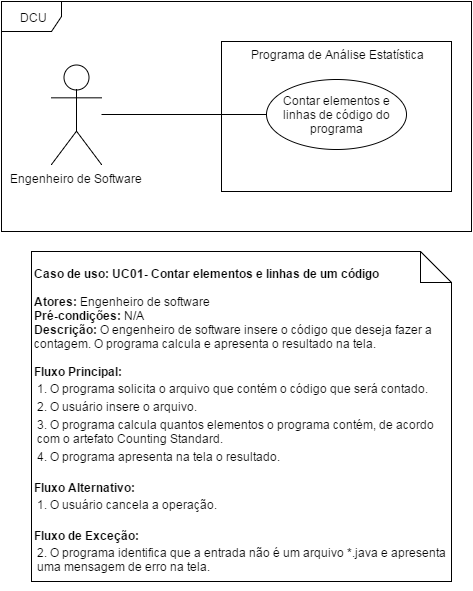

The diagram above was exported from draw.io. Its source (the exported page's mxGraphModel, read from the mxfile embedded in the PNG):
<mxGraphModel dx="1430" dy="959" grid="1" gridSize="10" guides="1" tooltips="1" connect="1" arrows="1" fold="1" page="1" pageScale="1" pageWidth="826" pageHeight="1169" background="#ffffff" math="0" shadow="0">
  <root>
    <mxCell id="0" />
    <mxCell id="1" parent="0" />
    <mxCell id="5eb43cd948dde734-7" value="" style="whiteSpace=wrap;html=1;" parent="1" vertex="1">
      <mxGeometry x="330" y="180" width="230" height="150" as="geometry" />
    </mxCell>
    <mxCell id="5eb43cd948dde734-9" style="edgeStyle=orthogonalEdgeStyle;rounded=0;html=1;jettySize=auto;orthogonalLoop=1;endArrow=none;endFill=0;" parent="1" target="5eb43cd948dde734-2" edge="1">
      <mxGeometry relative="1" as="geometry">
        <mxPoint x="210" y="253" as="sourcePoint" />
      </mxGeometry>
    </mxCell>
    <mxCell id="5eb43cd948dde734-1" value="Engenheiro de Software" style="shape=umlActor;verticalLabelPosition=bottom;labelBackgroundColor=#ffffff;verticalAlign=top;html=1;" parent="1" vertex="1">
      <mxGeometry x="160" y="203" width="50" height="100" as="geometry" />
    </mxCell>
    <mxCell id="5eb43cd948dde734-2" value="Contar elementos e linhas de código do programa" style="ellipse;whiteSpace=wrap;html=1;" parent="1" vertex="1">
      <mxGeometry x="375" y="218" width="140" height="70" as="geometry" />
    </mxCell>
    <mxCell id="5eb43cd948dde734-4" value="DCU" style="shape=umlFrame;whiteSpace=wrap;html=1;" parent="1" vertex="1">
      <mxGeometry x="110" y="140" width="470" height="230" as="geometry" />
    </mxCell>
    <mxCell id="5eb43cd948dde734-12" value="&lt;div&gt;&lt;b&gt;&lt;br&gt;&lt;/b&gt;&lt;/div&gt;&lt;b&gt;Caso de uso: UC01- Contar elementos e linhas de um código&lt;/b&gt;&lt;div&gt;&lt;b&gt;&lt;br&gt;&lt;/b&gt;&lt;div&gt;&lt;b&gt;Atores:&lt;/b&gt; Engenheiro de software&lt;/div&gt;&lt;div&gt;&lt;b&gt;Pré-condições: &lt;/b&gt;N/A&lt;/div&gt;&lt;div&gt;&lt;b&gt;Descrição:&lt;/b&gt; O engenheiro de software insere o código que deseja fazer a contagem. O programa calcula e apresenta o resultado na tela.&lt;/div&gt;&lt;div&gt;&lt;br&gt;&lt;/div&gt;&lt;div style=&quot;text-align: left&quot;&gt;&lt;b&gt;Fl&lt;/b&gt;&lt;b&gt;uxo Principal:&lt;/b&gt;&lt;/div&gt;&lt;div&gt;&lt;table&gt;&lt;tbody&gt;&lt;tr&gt;&lt;td&gt;1. O programa solicita o arquivo que contém o código que será contado.&lt;br&gt;&lt;/td&gt;&lt;/tr&gt;&lt;tr&gt;&lt;td&gt;2. O usuário insere o arquivo.&lt;/td&gt;&lt;/tr&gt;&lt;tr&gt;&lt;td&gt;3. O programa calcula quantos elementos o programa contém, de acordo com o artefato Counting Standard.&lt;/td&gt;&lt;/tr&gt;&lt;tr&gt;&lt;td&gt;4. O programa apresenta na tela o resultado.&lt;/td&gt;&lt;/tr&gt;&lt;/tbody&gt;&lt;/table&gt;&lt;br&gt;&lt;/div&gt;&lt;div&gt;&lt;b&gt;Fluxo Alternativo:&lt;/b&gt;&lt;br&gt;&lt;/div&gt;&lt;div&gt;&lt;table&gt;&lt;tbody&gt;&lt;tr&gt;&lt;td&gt;1. O usuário cancela a operação.&lt;/td&gt;&lt;/tr&gt;&lt;/tbody&gt;&lt;/table&gt;&lt;br&gt;&lt;/div&gt;&lt;div style=&quot;text-align: left&quot;&gt;&lt;b&gt;Fluxo de Exceção:&lt;/b&gt;&lt;br&gt;&lt;/div&gt;&lt;div style=&quot;text-align: left&quot;&gt;&lt;b&gt;&lt;table&gt;&lt;tbody&gt;&lt;tr&gt;&lt;td&gt;&lt;span style=&quot;font-weight: normal&quot;&gt;2. O programa identifica que a entrada não é um arquivo *.java e apresenta uma mensagem de erro na tela.&lt;/span&gt;&lt;br&gt;&lt;/td&gt;&lt;/tr&gt;&lt;/tbody&gt;&lt;/table&gt;&lt;br&gt;&lt;/b&gt;&lt;/div&gt;&lt;/div&gt;" style="shape=note;whiteSpace=wrap;html=1;size=31;verticalAlign=top;align=left;spacingTop=-6;" parent="1" vertex="1">
      <mxGeometry x="140" y="390" width="420" height="330" as="geometry" />
    </mxCell>
    <mxCell id="5eb43cd948dde734-13" value="Programa de Análise Estatística" style="text;html=1;strokeColor=none;fillColor=none;align=center;verticalAlign=middle;whiteSpace=wrap;" parent="1" vertex="1">
      <mxGeometry x="350" y="183" width="190" height="20" as="geometry" />
    </mxCell>
    <mxCell id="704a125a75100d1c-1" value="&lt;br class=&quot;Apple-interchange-newline&quot;&gt;" style="text;html=1;fontColor=#000000;" vertex="1" parent="1">
      <mxGeometry x="530" y="560" width="30" height="30" as="geometry" />
    </mxCell>
  </root>
</mxGraphModel>